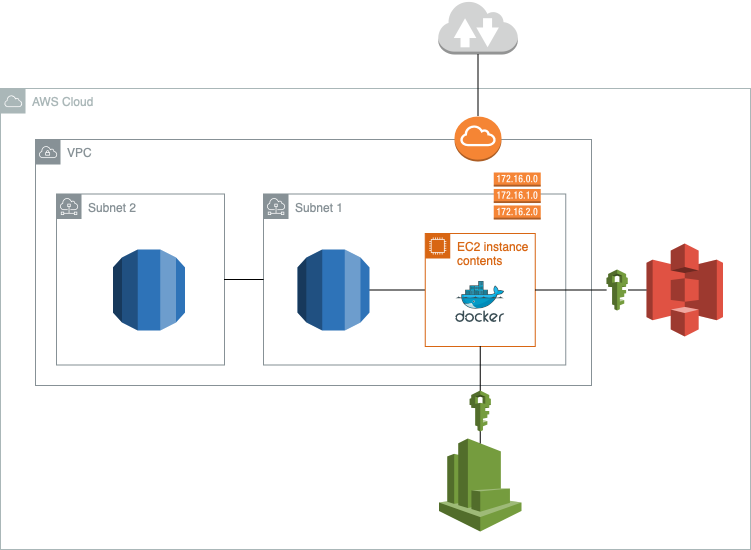

The diagram above was exported from draw.io. Its source (the exported page's mxGraphModel, read from the mxfile embedded in the PNG):
<mxGraphModel dx="2474" dy="2014" grid="0" gridSize="10" guides="1" tooltips="1" connect="1" arrows="1" fold="1" page="0" pageScale="1" pageWidth="827" pageHeight="1169" math="0" shadow="0">
  <root>
    <mxCell id="0" />
    <mxCell id="1" parent="0" />
    <mxCell id="IL5SW_zKNRs-IcyvzZVO-6" value="AWS Cloud" style="sketch=0;outlineConnect=0;gradientColor=none;html=1;whiteSpace=wrap;fontSize=12;fontStyle=0;shape=mxgraph.aws4.group;grIcon=mxgraph.aws4.group_aws_cloud;strokeColor=#AAB7B8;fillColor=none;verticalAlign=top;align=left;spacingLeft=30;fontColor=#AAB7B8;dashed=0;" vertex="1" parent="1">
      <mxGeometry x="-230" y="-352" width="750" height="461" as="geometry" />
    </mxCell>
    <mxCell id="IL5SW_zKNRs-IcyvzZVO-4" value="VPC" style="sketch=0;outlineConnect=0;gradientColor=none;html=1;whiteSpace=wrap;fontSize=12;fontStyle=0;shape=mxgraph.aws4.group;grIcon=mxgraph.aws4.group_vpc;strokeColor=#879196;fillColor=none;verticalAlign=top;align=left;spacingLeft=30;fontColor=#879196;dashed=0;" vertex="1" parent="1">
      <mxGeometry x="-195" y="-301" width="556" height="246" as="geometry" />
    </mxCell>
    <mxCell id="IL5SW_zKNRs-IcyvzZVO-5" value="Subnet 1" style="sketch=0;outlineConnect=0;gradientColor=none;html=1;whiteSpace=wrap;fontSize=12;fontStyle=0;shape=mxgraph.aws4.group;grIcon=mxgraph.aws4.group_subnet;strokeColor=#879196;fillColor=none;verticalAlign=top;align=left;spacingLeft=30;fontColor=#879196;dashed=0;" vertex="1" parent="1">
      <mxGeometry x="33" y="-246.5" width="302.25" height="171" as="geometry" />
    </mxCell>
    <mxCell id="IL5SW_zKNRs-IcyvzZVO-9" value="" style="outlineConnect=0;dashed=0;verticalLabelPosition=bottom;verticalAlign=top;align=center;html=1;shape=mxgraph.aws3.internet_gateway;fillColor=#F58534;gradientColor=none;fontSize=16;" vertex="1" parent="1">
      <mxGeometry x="224" y="-324" width="47" height="45" as="geometry" />
    </mxCell>
    <mxCell id="IL5SW_zKNRs-IcyvzZVO-21" style="edgeStyle=none;curved=1;rounded=0;orthogonalLoop=1;jettySize=auto;html=1;exitX=0;exitY=0.5;exitDx=0;exitDy=0;fontSize=12;startSize=8;endSize=8;endArrow=none;endFill=0;" edge="1" parent="1" source="IL5SW_zKNRs-IcyvzZVO-10" target="IL5SW_zKNRs-IcyvzZVO-20">
      <mxGeometry relative="1" as="geometry" />
    </mxCell>
    <mxCell id="IL5SW_zKNRs-IcyvzZVO-10" value="EC2 instance contents" style="points=[[0,0],[0.25,0],[0.5,0],[0.75,0],[1,0],[1,0.25],[1,0.5],[1,0.75],[1,1],[0.75,1],[0.5,1],[0.25,1],[0,1],[0,0.75],[0,0.5],[0,0.25]];outlineConnect=0;gradientColor=none;html=1;whiteSpace=wrap;fontSize=12;fontStyle=0;container=1;pointerEvents=0;collapsible=0;recursiveResize=0;shape=mxgraph.aws4.group;grIcon=mxgraph.aws4.group_ec2_instance_contents;strokeColor=#D86613;fillColor=none;verticalAlign=top;align=left;spacingLeft=30;fontColor=#D86613;dashed=0;" vertex="1" parent="1">
      <mxGeometry x="194.75" y="-207" width="110" height="113" as="geometry" />
    </mxCell>
    <mxCell id="IL5SW_zKNRs-IcyvzZVO-11" value="" style="image;sketch=0;aspect=fixed;html=1;points=[];align=center;fontSize=12;image=img/lib/mscae/Docker.svg;" vertex="1" parent="IL5SW_zKNRs-IcyvzZVO-10">
      <mxGeometry x="30" y="48" width="50" height="41" as="geometry" />
    </mxCell>
    <mxCell id="IL5SW_zKNRs-IcyvzZVO-12" value="" style="outlineConnect=0;dashed=0;verticalLabelPosition=bottom;verticalAlign=top;align=center;html=1;shape=mxgraph.aws3.route_table;fillColor=#F58536;gradientColor=none;fontSize=16;" vertex="1" parent="1">
      <mxGeometry x="263.25" y="-268" width="47" height="47" as="geometry" />
    </mxCell>
    <mxCell id="IL5SW_zKNRs-IcyvzZVO-13" value="" style="outlineConnect=0;dashed=0;verticalLabelPosition=bottom;verticalAlign=top;align=center;html=1;shape=mxgraph.aws3.internet_2;fillColor=#D2D3D3;gradientColor=none;fontSize=16;" vertex="1" parent="1">
      <mxGeometry x="207.75" y="-440" width="79.5" height="54" as="geometry" />
    </mxCell>
    <mxCell id="IL5SW_zKNRs-IcyvzZVO-14" value="" style="endArrow=none;html=1;rounded=0;fontSize=12;startSize=8;endSize=8;curved=1;entryX=0.5;entryY=1;entryDx=0;entryDy=0;entryPerimeter=0;exitX=0.5;exitY=0;exitDx=0;exitDy=0;exitPerimeter=0;" edge="1" parent="1" source="IL5SW_zKNRs-IcyvzZVO-9" target="IL5SW_zKNRs-IcyvzZVO-13">
      <mxGeometry width="50" height="50" relative="1" as="geometry">
        <mxPoint x="-9" y="-1" as="sourcePoint" />
        <mxPoint x="41" y="-51" as="targetPoint" />
      </mxGeometry>
    </mxCell>
    <mxCell id="IL5SW_zKNRs-IcyvzZVO-15" value="" style="outlineConnect=0;dashed=0;verticalLabelPosition=bottom;verticalAlign=top;align=center;html=1;shape=mxgraph.aws3.s3;fillColor=#E05243;gradientColor=none;fontSize=16;" vertex="1" parent="1">
      <mxGeometry x="416" y="-197" width="76.5" height="93" as="geometry" />
    </mxCell>
    <mxCell id="IL5SW_zKNRs-IcyvzZVO-16" style="edgeStyle=none;curved=1;rounded=0;orthogonalLoop=1;jettySize=auto;html=1;exitX=1;exitY=0.5;exitDx=0;exitDy=0;entryX=0;entryY=0.5;entryDx=0;entryDy=0;entryPerimeter=0;fontSize=12;startSize=8;endSize=8;endArrow=none;endFill=0;" edge="1" parent="1" source="IL5SW_zKNRs-IcyvzZVO-17" target="IL5SW_zKNRs-IcyvzZVO-15">
      <mxGeometry relative="1" as="geometry" />
    </mxCell>
    <mxCell id="IL5SW_zKNRs-IcyvzZVO-19" value="" style="edgeStyle=none;curved=1;rounded=0;orthogonalLoop=1;jettySize=auto;html=1;exitX=1;exitY=0.5;exitDx=0;exitDy=0;entryX=0;entryY=0.5;entryDx=0;entryDy=0;entryPerimeter=0;fontSize=12;startSize=8;endSize=8;endArrow=none;endFill=0;" edge="1" parent="1" source="IL5SW_zKNRs-IcyvzZVO-10" target="IL5SW_zKNRs-IcyvzZVO-17">
      <mxGeometry relative="1" as="geometry">
        <mxPoint x="305" y="-150" as="sourcePoint" />
        <mxPoint x="463" y="-150" as="targetPoint" />
      </mxGeometry>
    </mxCell>
    <mxCell id="IL5SW_zKNRs-IcyvzZVO-17" value="" style="outlineConnect=0;dashed=0;verticalLabelPosition=bottom;verticalAlign=top;align=center;html=1;shape=mxgraph.aws3.iam;fillColor=#759C3E;gradientColor=none;fontSize=16;" vertex="1" parent="1">
      <mxGeometry x="376" y="-171" width="21.26" height="41" as="geometry" />
    </mxCell>
    <mxCell id="IL5SW_zKNRs-IcyvzZVO-20" value="" style="outlineConnect=0;dashed=0;verticalLabelPosition=bottom;verticalAlign=top;align=center;html=1;shape=mxgraph.aws3.rds;fillColor=#2E73B8;gradientColor=none;fontSize=16;" vertex="1" parent="1">
      <mxGeometry x="67" y="-191" width="72" height="81" as="geometry" />
    </mxCell>
    <mxCell id="IL5SW_zKNRs-IcyvzZVO-22" value="" style="outlineConnect=0;dashed=0;verticalLabelPosition=bottom;verticalAlign=top;align=center;html=1;shape=mxgraph.aws3.cloudwatch;fillColor=#759C3E;gradientColor=none;fontSize=16;" vertex="1" parent="1">
      <mxGeometry x="208.5" y="-2" width="82.5" height="93" as="geometry" />
    </mxCell>
    <mxCell id="IL5SW_zKNRs-IcyvzZVO-24" style="edgeStyle=none;curved=1;rounded=0;orthogonalLoop=1;jettySize=auto;html=1;exitX=0.5;exitY=1;exitDx=0;exitDy=0;entryX=0.5;entryY=0.05;entryDx=0;entryDy=0;entryPerimeter=0;fontSize=12;startSize=8;endSize=8;endArrow=none;endFill=0;" edge="1" parent="1" source="IL5SW_zKNRs-IcyvzZVO-25" target="IL5SW_zKNRs-IcyvzZVO-22">
      <mxGeometry relative="1" as="geometry" />
    </mxCell>
    <mxCell id="IL5SW_zKNRs-IcyvzZVO-26" value="" style="edgeStyle=none;curved=1;rounded=0;orthogonalLoop=1;jettySize=auto;html=1;exitX=0.5;exitY=1;exitDx=0;exitDy=0;entryX=0.5;entryY=0.05;entryDx=0;entryDy=0;entryPerimeter=0;fontSize=12;startSize=8;endSize=8;endArrow=none;endFill=0;" edge="1" parent="1" source="IL5SW_zKNRs-IcyvzZVO-10" target="IL5SW_zKNRs-IcyvzZVO-25">
      <mxGeometry relative="1" as="geometry">
        <mxPoint x="250" y="-94" as="sourcePoint" />
        <mxPoint x="250" y="8" as="targetPoint" />
      </mxGeometry>
    </mxCell>
    <mxCell id="IL5SW_zKNRs-IcyvzZVO-25" value="" style="outlineConnect=0;dashed=0;verticalLabelPosition=bottom;verticalAlign=top;align=center;html=1;shape=mxgraph.aws3.iam;fillColor=#759C3E;gradientColor=none;fontSize=16;" vertex="1" parent="1">
      <mxGeometry x="239.12" y="-50" width="21.26" height="41" as="geometry" />
    </mxCell>
    <mxCell id="IL5SW_zKNRs-IcyvzZVO-31" value="Subnet 2" style="sketch=0;outlineConnect=0;gradientColor=none;html=1;whiteSpace=wrap;fontSize=12;fontStyle=0;shape=mxgraph.aws4.group;grIcon=mxgraph.aws4.group_subnet;strokeColor=#879196;fillColor=none;verticalAlign=top;align=left;spacingLeft=30;fontColor=#879196;dashed=0;" vertex="1" parent="1">
      <mxGeometry x="-174" y="-246.5" width="168" height="171" as="geometry" />
    </mxCell>
    <mxCell id="IL5SW_zKNRs-IcyvzZVO-32" value="" style="outlineConnect=0;dashed=0;verticalLabelPosition=bottom;verticalAlign=top;align=center;html=1;shape=mxgraph.aws3.rds;fillColor=#2E73B8;gradientColor=none;fontSize=16;" vertex="1" parent="1">
      <mxGeometry x="-117.5" y="-191" width="72" height="81" as="geometry" />
    </mxCell>
    <mxCell id="IL5SW_zKNRs-IcyvzZVO-35" value="" style="endArrow=none;html=1;rounded=0;fontSize=12;startSize=8;endSize=8;curved=1;" edge="1" parent="1" source="IL5SW_zKNRs-IcyvzZVO-31" target="IL5SW_zKNRs-IcyvzZVO-5">
      <mxGeometry width="50" height="50" relative="1" as="geometry">
        <mxPoint x="752" y="123" as="sourcePoint" />
        <mxPoint x="802" y="73" as="targetPoint" />
      </mxGeometry>
    </mxCell>
  </root>
</mxGraphModel>